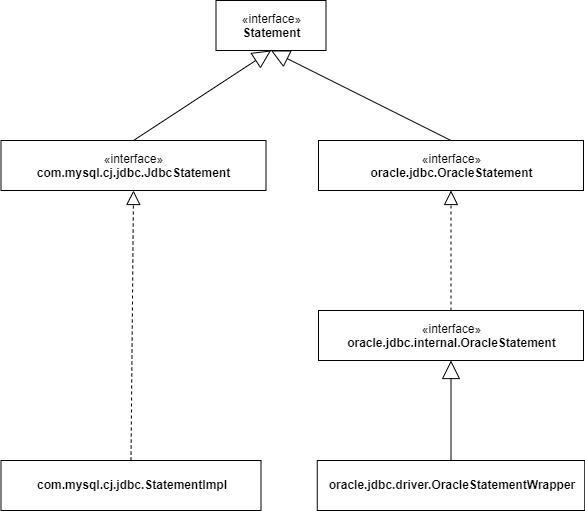

The diagram above was exported from draw.io. Its source (the exported page's mxGraphModel, read from the mxfile embedded in the PNG):
<mxGraphModel dx="1396" dy="672" grid="1" gridSize="10" guides="1" tooltips="1" connect="1" arrows="1" fold="1" page="1" pageScale="1" pageWidth="1169" pageHeight="827" math="0" shadow="0">
  <root>
    <mxCell id="N5KE97t7MskZFthY_Ly1-0" />
    <mxCell id="N5KE97t7MskZFthY_Ly1-1" parent="N5KE97t7MskZFthY_Ly1-0" />
    <mxCell id="N5KE97t7MskZFthY_Ly1-2" value="«interface»&lt;br&gt;&lt;b&gt;Statement&lt;/b&gt;" style="html=1;" vertex="1" parent="N5KE97t7MskZFthY_Ly1-1">
      <mxGeometry x="457.5" y="170" width="110" height="50" as="geometry" />
    </mxCell>
    <mxCell id="N5KE97t7MskZFthY_Ly1-3" value="«interface»&lt;br&gt;&lt;b&gt;com.mysql.cj.jdbc.JdbcStatement&lt;/b&gt;" style="html=1;" vertex="1" parent="N5KE97t7MskZFthY_Ly1-1">
      <mxGeometry x="242.5" y="310" width="265" height="50" as="geometry" />
    </mxCell>
    <mxCell id="N5KE97t7MskZFthY_Ly1-4" value="" style="endArrow=block;dashed=1;endFill=0;endSize=12;html=1;entryX=0.5;entryY=1;entryDx=0;entryDy=0;exitX=0.5;exitY=0;exitDx=0;exitDy=0;" edge="1" parent="N5KE97t7MskZFthY_Ly1-1" source="N5KE97t7MskZFthY_Ly1-5" target="N5KE97t7MskZFthY_Ly1-3">
      <mxGeometry width="160" relative="1" as="geometry">
        <mxPoint x="372.5" y="430" as="sourcePoint" />
        <mxPoint x="492.5" y="360" as="targetPoint" />
      </mxGeometry>
    </mxCell>
    <mxCell id="N5KE97t7MskZFthY_Ly1-5" value="&lt;p style=&quot;margin: 0px ; margin-top: 4px ; text-align: center&quot;&gt;&lt;br&gt;&lt;b&gt;com.mysql.cj.jdbc.StatementImpl&lt;/b&gt;&lt;/p&gt;" style="verticalAlign=top;align=left;overflow=fill;fontSize=12;fontFamily=Helvetica;html=1;" vertex="1" parent="N5KE97t7MskZFthY_Ly1-1">
      <mxGeometry x="242.5" y="630" width="260" height="50" as="geometry" />
    </mxCell>
    <mxCell id="N5KE97t7MskZFthY_Ly1-6" value="«interface»&lt;br&gt;&lt;b&gt;oracle.jdbc.OracleStatement&lt;/b&gt;" style="html=1;" vertex="1" parent="N5KE97t7MskZFthY_Ly1-1">
      <mxGeometry x="560" y="310" width="265" height="50" as="geometry" />
    </mxCell>
    <mxCell id="N5KE97t7MskZFthY_Ly1-7" value="«interface»&lt;br&gt;&lt;b&gt;oracle.jdbc.internal.OracleStatement&lt;/b&gt;" style="html=1;" vertex="1" parent="N5KE97t7MskZFthY_Ly1-1">
      <mxGeometry x="560" y="480" width="265" height="50" as="geometry" />
    </mxCell>
    <mxCell id="N5KE97t7MskZFthY_Ly1-10" value="&lt;p style=&quot;margin: 0px ; margin-top: 4px ; text-align: center&quot;&gt;&lt;br&gt;&lt;b&gt;oracle.jdbc.driver.OracleStatementWrapper&lt;/b&gt;&lt;/p&gt;" style="verticalAlign=top;align=left;overflow=fill;fontSize=12;fontFamily=Helvetica;html=1;" vertex="1" parent="N5KE97t7MskZFthY_Ly1-1">
      <mxGeometry x="558.75" y="630" width="267.5" height="50" as="geometry" />
    </mxCell>
    <mxCell id="N5KE97t7MskZFthY_Ly1-11" value="" style="endArrow=block;dashed=1;endFill=0;endSize=12;html=1;entryX=0.5;entryY=1;entryDx=0;entryDy=0;exitX=0.5;exitY=0;exitDx=0;exitDy=0;" edge="1" parent="N5KE97t7MskZFthY_Ly1-1" source="N5KE97t7MskZFthY_Ly1-7" target="N5KE97t7MskZFthY_Ly1-6">
      <mxGeometry width="160" relative="1" as="geometry">
        <mxPoint x="540" y="430" as="sourcePoint" />
        <mxPoint x="540" y="360" as="targetPoint" />
      </mxGeometry>
    </mxCell>
    <mxCell id="N5KE97t7MskZFthY_Ly1-14" value="" style="endArrow=block;endSize=16;endFill=0;html=1;entryX=0.5;entryY=1;entryDx=0;entryDy=0;exitX=0.5;exitY=0;exitDx=0;exitDy=0;" edge="1" parent="N5KE97t7MskZFthY_Ly1-1" source="N5KE97t7MskZFthY_Ly1-3" target="N5KE97t7MskZFthY_Ly1-2">
      <mxGeometry width="160" relative="1" as="geometry">
        <mxPoint x="300" y="200" as="sourcePoint" />
        <mxPoint x="200" y="255" as="targetPoint" />
      </mxGeometry>
    </mxCell>
    <mxCell id="N5KE97t7MskZFthY_Ly1-15" value="" style="endArrow=block;endSize=16;endFill=0;html=1;entryX=0.5;entryY=1;entryDx=0;entryDy=0;exitX=0.5;exitY=0;exitDx=0;exitDy=0;" edge="1" parent="N5KE97t7MskZFthY_Ly1-1" source="N5KE97t7MskZFthY_Ly1-6" target="N5KE97t7MskZFthY_Ly1-2">
      <mxGeometry width="160" relative="1" as="geometry">
        <mxPoint x="360" y="180" as="sourcePoint" />
        <mxPoint x="260" y="235" as="targetPoint" />
      </mxGeometry>
    </mxCell>
    <mxCell id="N5KE97t7MskZFthY_Ly1-16" value="" style="endArrow=block;endSize=16;endFill=0;html=1;entryX=0.5;entryY=1;entryDx=0;entryDy=0;exitX=0.5;exitY=0;exitDx=0;exitDy=0;" edge="1" parent="N5KE97t7MskZFthY_Ly1-1" source="N5KE97t7MskZFthY_Ly1-10" target="N5KE97t7MskZFthY_Ly1-7">
      <mxGeometry width="160" relative="1" as="geometry">
        <mxPoint x="310" y="200" as="sourcePoint" />
        <mxPoint x="692.5" y="570" as="targetPoint" />
      </mxGeometry>
    </mxCell>
  </root>
</mxGraphModel>